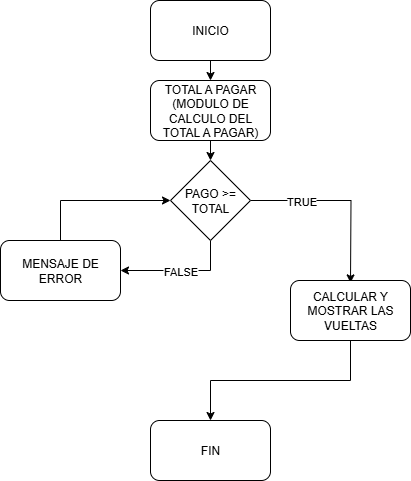

The diagram above was exported from draw.io. Its source (the exported page's mxGraphModel, read from the mxfile embedded in the PNG):
<mxGraphModel dx="1042" dy="626" grid="1" gridSize="10" guides="1" tooltips="1" connect="1" arrows="1" fold="1" page="1" pageScale="1" pageWidth="583" pageHeight="827" math="0" shadow="0">
  <root>
    <mxCell id="0" />
    <mxCell id="1" parent="0" />
    <mxCell id="SE5Of2scb_powtY-gybg-6" style="edgeStyle=orthogonalEdgeStyle;rounded=0;orthogonalLoop=1;jettySize=auto;html=1;exitX=0.5;exitY=1;exitDx=0;exitDy=0;entryX=0.5;entryY=0;entryDx=0;entryDy=0;" edge="1" parent="1" source="SE5Of2scb_powtY-gybg-1" target="SE5Of2scb_powtY-gybg-3">
      <mxGeometry relative="1" as="geometry" />
    </mxCell>
    <mxCell id="SE5Of2scb_powtY-gybg-1" value="INICIO" style="rounded=1;whiteSpace=wrap;html=1;" vertex="1" parent="1">
      <mxGeometry x="240" width="120" height="60" as="geometry" />
    </mxCell>
    <mxCell id="SE5Of2scb_powtY-gybg-2" value="FIN" style="rounded=1;whiteSpace=wrap;html=1;" vertex="1" parent="1">
      <mxGeometry x="240" y="420" width="120" height="60" as="geometry" />
    </mxCell>
    <mxCell id="SE5Of2scb_powtY-gybg-7" style="edgeStyle=orthogonalEdgeStyle;rounded=0;orthogonalLoop=1;jettySize=auto;html=1;exitX=0.5;exitY=1;exitDx=0;exitDy=0;entryX=0.5;entryY=0;entryDx=0;entryDy=0;" edge="1" parent="1" source="SE5Of2scb_powtY-gybg-3" target="SE5Of2scb_powtY-gybg-5">
      <mxGeometry relative="1" as="geometry" />
    </mxCell>
    <mxCell id="SE5Of2scb_powtY-gybg-3" value="TOTAL A PAGAR (MODULO DE CALCULO DEL TOTAL A PAGAR)" style="rounded=1;whiteSpace=wrap;html=1;" vertex="1" parent="1">
      <mxGeometry x="240" y="80" width="120" height="60" as="geometry" />
    </mxCell>
    <mxCell id="SE5Of2scb_powtY-gybg-8" style="edgeStyle=orthogonalEdgeStyle;rounded=0;orthogonalLoop=1;jettySize=auto;html=1;exitX=1;exitY=0.5;exitDx=0;exitDy=0;" edge="1" parent="1" source="SE5Of2scb_powtY-gybg-5">
      <mxGeometry relative="1" as="geometry">
        <mxPoint x="440" y="282.4000244140625" as="targetPoint" />
      </mxGeometry>
    </mxCell>
    <mxCell id="SE5Of2scb_powtY-gybg-16" value="TRUE" style="edgeLabel;html=1;align=center;verticalAlign=middle;resizable=0;points=[];" vertex="1" connectable="0" parent="SE5Of2scb_powtY-gybg-8">
      <mxGeometry x="-0.1471" y="2" relative="1" as="geometry">
        <mxPoint x="-28" y="2" as="offset" />
      </mxGeometry>
    </mxCell>
    <mxCell id="SE5Of2scb_powtY-gybg-11" style="edgeStyle=orthogonalEdgeStyle;rounded=0;orthogonalLoop=1;jettySize=auto;html=1;exitX=0.5;exitY=1;exitDx=0;exitDy=0;entryX=1;entryY=0.5;entryDx=0;entryDy=0;" edge="1" parent="1" source="SE5Of2scb_powtY-gybg-5" target="SE5Of2scb_powtY-gybg-12">
      <mxGeometry relative="1" as="geometry">
        <mxPoint x="230" y="280" as="targetPoint" />
      </mxGeometry>
    </mxCell>
    <mxCell id="SE5Of2scb_powtY-gybg-15" value="FALSE" style="edgeLabel;html=1;align=center;verticalAlign=middle;resizable=0;points=[];" vertex="1" connectable="0" parent="SE5Of2scb_powtY-gybg-11">
      <mxGeometry x="0.0167" relative="1" as="geometry">
        <mxPoint as="offset" />
      </mxGeometry>
    </mxCell>
    <mxCell id="SE5Of2scb_powtY-gybg-5" value="PAGO &amp;gt;= TOTAL" style="rhombus;whiteSpace=wrap;html=1;" vertex="1" parent="1">
      <mxGeometry x="260" y="160" width="80" height="80" as="geometry" />
    </mxCell>
    <mxCell id="SE5Of2scb_powtY-gybg-10" style="edgeStyle=orthogonalEdgeStyle;rounded=0;orthogonalLoop=1;jettySize=auto;html=1;exitX=0.5;exitY=1;exitDx=0;exitDy=0;entryX=0.5;entryY=0;entryDx=0;entryDy=0;" edge="1" parent="1" source="SE5Of2scb_powtY-gybg-9" target="SE5Of2scb_powtY-gybg-2">
      <mxGeometry relative="1" as="geometry" />
    </mxCell>
    <mxCell id="SE5Of2scb_powtY-gybg-9" value="CALCULAR Y MOSTRAR LAS VUELTAS" style="rounded=1;whiteSpace=wrap;html=1;" vertex="1" parent="1">
      <mxGeometry x="380" y="280" width="120" height="60" as="geometry" />
    </mxCell>
    <mxCell id="SE5Of2scb_powtY-gybg-13" style="edgeStyle=orthogonalEdgeStyle;rounded=0;orthogonalLoop=1;jettySize=auto;html=1;exitX=0.5;exitY=0;exitDx=0;exitDy=0;entryX=0;entryY=0.5;entryDx=0;entryDy=0;" edge="1" parent="1" source="SE5Of2scb_powtY-gybg-12" target="SE5Of2scb_powtY-gybg-5">
      <mxGeometry relative="1" as="geometry" />
    </mxCell>
    <mxCell id="SE5Of2scb_powtY-gybg-12" value="MENSAJE DE ERROR" style="rounded=1;whiteSpace=wrap;html=1;" vertex="1" parent="1">
      <mxGeometry x="90" y="240" width="120" height="60" as="geometry" />
    </mxCell>
  </root>
</mxGraphModel>